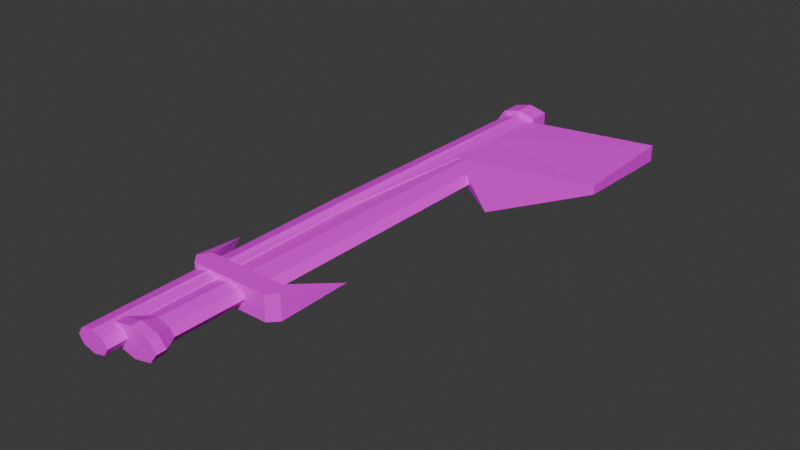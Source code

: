 # Source: gear.blend  (saved by Blender 5.2.45; exported with 4.5.12 LTS)
import bpy
from mathutils import Matrix  # noqa: F401  (used for matrix-valued properties, if any)

bpy.ops.wm.read_factory_settings(use_empty=True)
scene = bpy.context.scene
scene.name = 'Scene'

# ---- collections
col_collection = bpy.data.collections.new('Collection'); scene.collection.children.link(col_collection)

# ---- images (referenced by path relative to the original .blend; pixels are not part of the script)
import os
ASSET_DIR = os.environ.get("B2B_ASSET_DIR", "")  # directory of the original .blend (textures are referenced by path, not embedded)
HERE = os.path.dirname(os.path.abspath(__file__))  # packed textures are extracted next to this script under _unpacked/

def load_image(name, relpath, width, height, colorspace="sRGB"):
    """Load a texture the original file referenced (path relative to the .blend, or extracted next to this script)."""
    p = next((c for c in (os.path.join(HERE, relpath), os.path.join(ASSET_DIR, relpath)) if relpath and os.path.exists(c)), "")
    if p:
        img = bpy.data.images.load(p, check_existing=True)
        img.name = name
    else:  # same state as the original file: an image datablock whose file is absent (Cycles renders it pink)
        img = bpy.data.images.new(name, width, height)
        img.source = "FILE"
        img.filepath = "//" + (relpath or name)
    img.colorspace_settings.name = colorspace
    return img
img_dungeon_texture_png = load_image('dungeon-texture.png', 'dungeon-texture.png', 1024, 1024, 'sRGB')

# ---- materials (node trees are filled in below, after node groups)
mat_material = bpy.data.materials.new('Material')
mat_material.alpha_threshold = 0.0
mat_material.use_backface_culling_lightprobe_volume = False
mat_material.roughness = 0.5
mat_material.line_color = (0.0, 0.0, 0.0, 1.0)

# ---- material node trees
mat_material.use_nodes = True; mat_material.node_tree.nodes.clear()
_N = mat_material.node_tree.nodes; _L = mat_material.node_tree.links
n0 = _N.new('ShaderNodeOutputMaterial'); n0.name = 'Material Output'; n0.location = (200, 100)
n1 = _N.new('ShaderNodeBsdfPrincipled'); n1.name = 'Principled BSDF'; n1.location = (-200, 100)
n1.inputs[10].default_value = 0.005
n2 = _N.new('ShaderNodeTexImage'); n2.name = 'Image Texture'; n2.location = (-556, 39)
n2.image = img_dungeon_texture_png
n2.interpolation = 'Closest'
_L.new(n1.outputs[0], n0.inputs[0])
_L.new(n2.outputs[0], n1.inputs[0])
n0.is_active_output = True

# ---- world
world_world = bpy.data.worlds.new('World'); scene.world = world_world
world_world.use_nodes = True; world_world.node_tree.nodes.clear()
_N = world_world.node_tree.nodes; _L = world_world.node_tree.links
n0 = _N.new('ShaderNodeOutputWorld'); n0.name = 'World Output'; n0.location = (200, 100)
n1 = _N.new('ShaderNodeBackground'); n1.name = 'Background'; n1.location = (-200, 100)
n1.inputs[0].default_value = (0.05088, 0.05088, 0.05088, 1.0)
_L.new(n1.outputs[0], n0.inputs[0])
n0.is_active_output = True
world_world.color = (0.05088, 0.05088, 0.05088)
world_world.sun_shadow_jitter_overblur = 0.0

# ---- meshes
me_cylinder = bpy.data.meshes.new('Cylinder')
me_cylinder.from_pydata([(-0.000969, -0.01135, -10.17), (-0.000969, 0.5063, -1.997), (0.3651, 0.3547, -1.997), (0.5167, -0.01135, -1.997), (0.3399, -0.3399, -1.994), (-5.466e-09, -0.4807, -1.994), (-0.3399, -0.3399, -1.994), (-0.5187, -0.01135, -1.997), (-0.367, 0.3547, -1.997), (-0.000969, 0.5063, -7.856), (0.3651, 0.3547, -7.856), (0.5167, -0.01135, -7.856), (0.3399, -0.3399, -7.435), (-5.466e-09, -0.4807, -7.435), (-0.3399, -0.3399, -7.435), (-0.5187, -0.01135, -7.856), (-0.367, 0.3547, -7.856), (-0.897, -0.6775, -1.821), (-0.9671, 0.7184, -1.81), (-1.231, -0.01135, -3.014), (-1.231, -0.01135, -3.014), (0.9651, -0.7411, -1.81), (0.9651, 0.7184, -1.81), (1.229, -0.01135, -3.014), (1.229, -0.01135, -3.014), (0.7376, -0.6775, -2.021), (-0.7954, -0.7411, -2.026), (-0.7954, 0.7184, -2.026), (0.7935, 0.7184, -2.026), (-0.7954, -0.7411, -1.624), (0.7935, -0.7411, -1.624), (0.7935, 0.7184, -1.624), (-0.7954, 0.7184, -1.624), (-0.0009691, 0.8307, 0.07518), (0.3734, 0.5841, 0.07518), (-0.0009691, 0.5575, -1.67), (-0.0009691, 0.5575, -0.2232), (0.2519, 0.3909, -1.67), (0.2519, 0.3909, -0.2232), (0.3566, -0.01135, -1.67), (0.3566, -0.01135, -0.2232), (0.2519, -0.4136, -1.67), (0.2519, -0.4136, -0.2232), (-2.868e-08, -0.5281, -1.691), (-2.868e-08, -0.5281, -0.348), (-0.2348, -0.3734, -1.691), (-0.2348, -0.3734, -0.348), (-0.3586, -0.01135, -1.67), (-0.3586, -0.01135, -0.2232), (-0.2538, 0.3909, -1.67), (-0.2538, 0.3909, -0.2232), (0.5284, -0.01135, 0.07518), (0.3475, -0.5528, -0.0709), (-4.421e-08, -0.7818, -0.0709), (-0.3475, -0.5528, -0.0709), (-0.5303, -0.01135, 0.07518), (-0.3753, 0.5841, 0.07518), (-0.0009691, 0.8307, 0.2639), (-0.3753, 0.5841, 0.2639), (-0.5303, -0.01135, 0.2639), (-0.3753, -0.6068, 0.2639), (-0.0009691, -0.8534, 0.2639), (0.3734, -0.6068, 0.2639), (0.5284, -0.01135, 0.2639), (0.3734, 0.5841, 0.2639)], [], [(3, 11, 10, 2), (4, 12, 11, 3), (5, 13, 12, 4), (6, 14, 13, 5), (7, 15, 14, 6), (8, 16, 15, 7), (17, 18, 20, 19), (1, 9, 16, 8), (14, 15, 0), (15, 16, 0), (11, 12, 0), (10, 11, 0), (16, 9, 0), (13, 14, 0), (12, 13, 0), (9, 10, 0), (2, 10, 9, 1), (25, 28, 24, 23), (23, 24, 22, 21), (29, 32, 18, 17), (25, 23, 21, 30), (27, 20, 18, 32), (24, 28, 31, 22), (28, 27, 32, 31), (19, 26, 29, 17), (26, 25, 30, 29), (21, 22, 31, 30), (30, 31, 32, 29), (19, 20, 27, 26), (26, 27, 28, 25), (56, 55, 59, 58), (36, 50, 56, 33), (35, 36, 38, 37), (54, 53, 61, 60), (44, 42, 52, 53), (37, 38, 40, 39), (55, 54, 60, 59), (50, 48, 55, 56), (39, 40, 42, 41), (33, 56, 58, 57), (42, 40, 51, 52), (41, 42, 44, 43), (52, 51, 63, 62), (38, 36, 33, 34), (43, 44, 46, 45), (64, 57, 58, 59, 60, 61, 62, 63), (48, 46, 54, 55), (45, 46, 48, 47), (40, 38, 34, 51), (53, 52, 62, 61), (47, 48, 50, 49), (51, 34, 64, 63), (46, 44, 53, 54), (49, 50, 36, 35), (35, 37, 39, 41, 43, 45, 47, 49), (34, 33, 57, 64)])
_uv = me_cylinder.uv_layers.new(name='UVMap')
_uv.uv.foreach_set('vector', [0.1708, 0.5001, 0.1708, 0.7106, 0.1667, 0.7106, 0.1667, 0.5001, 0.1667, 0.5001, 0.1667, 0.7106, 0.1708, 0.7106, 0.1708, 0.5001, 0.1565, 0.5001, 0.1565, 0.7106, 0.1667, 0.7106, 0.1667, 0.5001, 0.1464, 0.5001, 0.1464, 0.7106, 0.1565, 0.7106, 0.1565, 0.5001, 0.1422, 0.5001, 0.1422, 0.7106, 0.1464, 0.7106, 0.1464, 0.5001, 0.1464, 0.5001, 0.1464, 0.7106, 0.1422, 0.7106, 0.1422, 0.5001, 0.1044, 0.9761, 0.1044, 0.9761, 0.1031, 0.9822, 0.1031, 0.9822, 0.1565, 0.5001, 0.1565, 0.7106, 0.1464, 0.7106, 0.1464, 0.5001, 0.1464, 0.7106, 0.1422, 0.7106, 0.1565, 0.7331, 0.1422, 0.7106, 0.1464, 0.7106, 0.1565, 0.7331, 0.1708, 0.7106, 0.1667, 0.7106, 0.1565, 0.7331, 0.1667, 0.7106, 0.1708, 0.7106, 0.1565, 0.7331, 0.1464, 0.7106, 0.1565, 0.7106, 0.1565, 0.7331, 0.1565, 0.7106, 0.1464, 0.7106, 0.1565, 0.7331, 0.1667, 0.7106, 0.1565, 0.7106, 0.1565, 0.7331, 0.1565, 0.7106, 0.1667, 0.7106, 0.1565, 0.7331, 0.1667, 0.5001, 0.1667, 0.7106, 0.1565, 0.7106, 0.1565, 0.5001, 0.1133, 0.9772, 0.1133, 0.9772, 0.1155, 0.9822, 0.1155, 0.9822, 0.1155, 0.9822, 0.1155, 0.9822, 0.1142, 0.9761, 0.1142, 0.9761, 0.1053, 0.9751, 0.1053, 0.9751, 0.1044, 0.9761, 0.1044, 0.9761, 0.1133, 0.9772, 0.1155, 0.9822, 0.1142, 0.9761, 0.1133, 0.9751, 0.1053, 0.9772, 0.1031, 0.9822, 0.1044, 0.9761, 0.1053, 0.9751, 0.1155, 0.9822, 0.1133, 0.9772, 0.1133, 0.9751, 0.1142, 0.9761, 0.1133, 0.9772, 0.1053, 0.9772, 0.1053, 0.9751, 0.1133, 0.9751, 0.1031, 0.9822, 0.1053, 0.9772, 0.1053, 0.9751, 0.1044, 0.9761, 0.1053, 0.9772, 0.1133, 0.9772, 0.1133, 0.9751, 0.1053, 0.9751, 0.1142, 0.9761, 0.1142, 0.9761, 0.1133, 0.9751, 0.1133, 0.9751, 0.1133, 0.9751, 0.1133, 0.9751, 0.1053, 0.9751, 0.1053, 0.9751, 0.1031, 0.9822, 0.1031, 0.9822, 0.1053, 0.9772, 0.1053, 0.9772, 0.1053, 0.9772, 0.1053, 0.9772, 0.1133, 0.9772, 0.1133, 0.9772, 0.2068, 0.5132, 0.2018, 0.5132, 0.2018, 0.5014, 0.2068, 0.5014, 0.219, 0.532, 0.2084, 0.532, 0.2068, 0.5132, 0.219, 0.5132, 0.219, 0.6561, 0.219, 0.532, 0.2295, 0.532, 0.2295, 0.6561, 0.2068, 0.5132, 0.219, 0.5132, 0.219, 0.5014, 0.2068, 0.5014, 0.219, 0.532, 0.2295, 0.532, 0.2311, 0.5132, 0.219, 0.5132, 0.2295, 0.6561, 0.2295, 0.532, 0.2339, 0.532, 0.2339, 0.6561, 0.2018, 0.5132, 0.2068, 0.5132, 0.2068, 0.5014, 0.2018, 0.5014, 0.2084, 0.532, 0.2041, 0.532, 0.2018, 0.5132, 0.2068, 0.5132, 0.2339, 0.6561, 0.2339, 0.532, 0.2295, 0.532, 0.2295, 0.6561, 0.219, 0.5132, 0.2068, 0.5132, 0.2068, 0.5014, 0.219, 0.5014, 0.2295, 0.532, 0.2339, 0.532, 0.2362, 0.5132, 0.2311, 0.5132, 0.2295, 0.6561, 0.2295, 0.532, 0.219, 0.532, 0.219, 0.6561, 0.2311, 0.5132, 0.2362, 0.5132, 0.2362, 0.5014, 0.2311, 0.5014, 0.2295, 0.532, 0.219, 0.532, 0.219, 0.5132, 0.2311, 0.5132, 0.219, 0.6561, 0.219, 0.532, 0.2084, 0.532, 0.2084, 0.6561, 0.1129, 0.9894, 0.1081, 0.9894, 0.1034, 0.9894, 0.1014, 0.9894, 0.1034, 0.9894, 0.1081, 0.9894, 0.1129, 0.9894, 0.1148, 0.9894, 0.2041, 0.532, 0.2084, 0.532, 0.2068, 0.5132, 0.2018, 0.5132, 0.2084, 0.6561, 0.2084, 0.532, 0.2041, 0.532, 0.2041, 0.6561, 0.2339, 0.532, 0.2295, 0.532, 0.2311, 0.5132, 0.2362, 0.5132, 0.219, 0.5132, 0.2311, 0.5132, 0.2311, 0.5014, 0.219, 0.5014, 0.2041, 0.6561, 0.2041, 0.532, 0.2084, 0.532, 0.2084, 0.6561, 0.2362, 0.5132, 0.2311, 0.5132, 0.2311, 0.5014, 0.2362, 0.5014, 0.2084, 0.532, 0.219, 0.532, 0.219, 0.5132, 0.2068, 0.5132, 0.2084, 0.6561, 0.2084, 0.532, 0.219, 0.532, 0.219, 0.6561, 0.75, 0.49, 0.9197, 0.4197, 0.99, 0.25, 0.9197, 0.08029, 0.75, 0.01, 0.5803, 0.08029, 0.51, 0.25, 0.5803, 0.4197, 0.2311, 0.5132, 0.219, 0.5132, 0.219, 0.5014, 0.2311, 0.5014])
me_cylinder.materials.append(mat_material)
me_cylinder.update()
me_cylinder_001 = bpy.data.meshes.new('Cylinder.001')
me_cylinder_001.from_pydata([(-0.7386, 16.46, 0.3867), (-0.7386, -1.0, 0.3343), (-1.186, 16.46, 0.2735), (-1.125, -1.0, 0.2364), (-1.371, 16.46, 7.916e-09), (-1.286, -1.0, -1.863e-09), (-1.186, 16.46, -0.2735), (-1.125, -1.0, -0.2364), (-0.7386, 16.46, -0.3867), (-0.7386, -1.0, -0.3343), (-0.2912, 16.46, -0.2735), (-0.3518, -1.0, -0.2364), (-1.554, 16.51, 0.03255), (-0.1916, -1.0, -1.863e-09), (-0.2912, 16.46, 0.2735), (-0.3518, -1.0, 0.2364), (-0.6479, 7.702, 0.2615), (-0.4653, 7.702, -0.007804), (-0.6479, 7.702, -0.2771), (-0.8033, 7.724, -0.3823), (-1.244, 7.724, -0.2708), (-1.427, 7.724, -0.001442), (-1.244, 7.724, 0.2679), (-0.8033, 7.724, 0.3795), (-0.7386, 17.01, -0.3867), (-1.186, 17.01, -0.2735), (-1.371, 17.01, -8.154e-07), (-1.186, 17.01, 0.2735), (-0.2903, 12.52, -0.2753), (-0.2856, 12.59, -0.003902), (-0.2903, 12.52, 0.2675), (-0.7386, 17.01, 0.3867), (3.942, 17.29, -0.2735), (3.942, 17.29, 0.2735), (2.316, 10.39, -0.003902), (-1.311, 16.51, 0.3906), (-0.7255, 16.51, 0.5389), (-0.2912, 17.01, 0.2735), (-0.2908, 14.43, -0.2743), (-0.2908, 14.43, 0.2707), (-0.2912, 17.01, -0.2735), (3.959, 13.69, -0.1506), (3.959, 13.69, 0.1471), (-1.311, 16.51, -0.3255), (-0.7255, 17.24, 0.5389), (-0.7255, 16.51, -0.4738), (-0.1397, 17.24, -0.3255), (-0.1397, 16.51, -0.3255), (-1.311, 17.24, -0.3255), (-0.7255, 17.24, -0.4738), (-0.1397, 16.51, 0.3906), (-1.311, 17.24, 0.3906), (-1.554, 17.24, 0.03255), (-0.1397, 17.24, 0.3906)], [], [(23, 22, 3, 1), (22, 21, 5, 3), (21, 20, 7, 5), (20, 19, 9, 7), (19, 18, 11, 9), (18, 17, 13, 11), (3, 5, 7, 9, 11, 13, 15, 1), (17, 16, 15, 13), (16, 23, 1, 15), (31, 37, 40, 24, 25, 26, 27), (14, 50, 36, 0), (0, 2, 22, 23), (2, 4, 21, 22), (4, 6, 20, 21), (6, 8, 19, 20), (28, 29, 17, 18), (29, 30, 16, 17), (8, 10, 38, 28, 18, 19), (14, 0, 23, 16, 30, 39), (32, 10, 14, 33), (41, 42, 34), (4, 12, 43, 6), (26, 52, 51, 27), (8, 45, 47, 10), (10, 47, 50, 14), (25, 48, 52, 26), (39, 42, 33, 14), (38, 10, 32, 41), (28, 34, 30), (28, 38, 41, 34), (30, 34, 42, 39), (47, 46, 53, 50), (45, 49, 46, 47), (50, 53, 44, 36), (36, 44, 51, 35), (12, 52, 48, 43), (32, 33, 42, 41), (43, 48, 49, 45), (40, 46, 49, 24), (35, 51, 52, 12), (0, 36, 35, 2), (24, 49, 48, 25), (27, 51, 44, 31), (37, 53, 46, 40), (6, 43, 45, 8), (31, 44, 53, 37), (2, 35, 12, 4)])
_uv = me_cylinder_001.uv_layers.new(name='UVMap')
_uv.uv.foreach_set('vector', [0.2662, 0.6209, 0.272, 0.6213, 0.2722, 0.5022, 0.267, 0.5016, 0.272, 0.6213, 0.2741, 0.6221, 0.2741, 0.5037, 0.2722, 0.5022, 0.2741, 0.6221, 0.2714, 0.6229, 0.2717, 0.5051, 0.2741, 0.5037, 0.2714, 0.6229, 0.2656, 0.6231, 0.2664, 0.5057, 0.2717, 0.5051, 0.2656, 0.6231, 0.2636, 0.6225, 0.2614, 0.505, 0.2664, 0.5057, 0.2636, 0.6225, 0.2614, 0.6217, 0.2594, 0.5035, 0.2614, 0.505, 0.2722, 0.5022, 0.2741, 0.5037, 0.2717, 0.5051, 0.2664, 0.5057, 0.2614, 0.505, 0.2594, 0.5035, 0.2617, 0.5021, 0.267, 0.5016, 0.2614, 0.6217, 0.2641, 0.6209, 0.2617, 0.5021, 0.2594, 0.5035, 0.2641, 0.6209, 0.2662, 0.6209, 0.267, 0.5016, 0.2617, 0.5021, 0.2636, 0.7449, 0.2576, 0.7448, 0.2573, 0.7446, 0.263, 0.7447, 0.2689, 0.7447, 0.2715, 0.7449, 0.2694, 0.7449, 0.2577, 0.7375, 0.2558, 0.7382, 0.2636, 0.7383, 0.2637, 0.7376, 0.2637, 0.7376, 0.2695, 0.7376, 0.272, 0.6213, 0.2662, 0.6209, 0.2695, 0.7376, 0.2716, 0.7376, 0.2741, 0.6221, 0.272, 0.6213, 0.2716, 0.7376, 0.269, 0.7376, 0.2714, 0.6229, 0.2741, 0.6221, 0.269, 0.7376, 0.2631, 0.7375, 0.2656, 0.6231, 0.2714, 0.6229, 0.2581, 0.6861, 0.2582, 0.6867, 0.2614, 0.6217, 0.2636, 0.6225, 0.2582, 0.6867, 0.2584, 0.6854, 0.2641, 0.6209, 0.2614, 0.6217, 0.2631, 0.7375, 0.2574, 0.7374, 0.2577, 0.7111, 0.2581, 0.6861, 0.2636, 0.6225, 0.2656, 0.6231, 0.2577, 0.7375, 0.2637, 0.7376, 0.2662, 0.6209, 0.2641, 0.6209, 0.2584, 0.6854, 0.2581, 0.7107, 0.03703, 0.7101, 0.1133, 0.6925, 0.113, 0.6921, 0.03535, 0.7101, 0.01879, 0.6274, 0.01772, 0.6266, 0.05835, 0.5545, 0.2716, 0.7376, 0.2741, 0.7384, 0.2705, 0.7383, 0.269, 0.7376, 0.2715, 0.7449, 0.2739, 0.7478, 0.2711, 0.7479, 0.2694, 0.7449, 0.2631, 0.7375, 0.2628, 0.7382, 0.2554, 0.7381, 0.2574, 0.7374, 0.2574, 0.7374, 0.2554, 0.7381, 0.2558, 0.7382, 0.2577, 0.7375, 0.2689, 0.7447, 0.2704, 0.7477, 0.2739, 0.7478, 0.2715, 0.7449, 0.1142, 0.6451, 0.01772, 0.6266, 0.03535, 0.7101, 0.113, 0.6921, 0.1144, 0.6463, 0.1133, 0.6925, 0.03703, 0.7101, 0.01879, 0.6274, 0.1155, 0.6036, 0.05835, 0.5545, 0.1152, 0.6017, 0.1155, 0.6036, 0.1144, 0.6463, 0.01879, 0.6274, 0.05835, 0.5545, 0.1152, 0.6017, 0.05835, 0.5545, 0.01772, 0.6266, 0.1142, 0.6451, 0.2554, 0.7381, 0.2552, 0.7475, 0.2557, 0.7478, 0.2558, 0.7382, 0.2628, 0.7382, 0.2627, 0.7475, 0.2552, 0.7475, 0.2554, 0.7381, 0.2558, 0.7382, 0.2557, 0.7478, 0.2635, 0.7479, 0.2636, 0.7383, 0.2636, 0.7383, 0.2635, 0.7479, 0.2711, 0.7479, 0.2712, 0.7384, 0.2741, 0.7384, 0.2739, 0.7478, 0.2704, 0.7477, 0.2705, 0.7383, 0.03703, 0.7101, 0.03535, 0.7101, 0.01772, 0.6266, 0.01879, 0.6274, 0.2705, 0.7383, 0.2704, 0.7477, 0.2627, 0.7475, 0.2628, 0.7382, 0.2573, 0.7446, 0.2552, 0.7475, 0.2627, 0.7475, 0.263, 0.7447, 0.2712, 0.7384, 0.2711, 0.7479, 0.2739, 0.7478, 0.2741, 0.7384, 0.2637, 0.7376, 0.2636, 0.7383, 0.2712, 0.7384, 0.2695, 0.7376, 0.263, 0.7447, 0.2627, 0.7475, 0.2704, 0.7477, 0.2689, 0.7447, 0.2694, 0.7449, 0.2711, 0.7479, 0.2635, 0.7479, 0.2636, 0.7449, 0.2576, 0.7448, 0.2557, 0.7478, 0.2552, 0.7475, 0.2573, 0.7446, 0.269, 0.7376, 0.2705, 0.7383, 0.2628, 0.7382, 0.2631, 0.7375, 0.2636, 0.7449, 0.2635, 0.7479, 0.2557, 0.7478, 0.2576, 0.7448, 0.2695, 0.7376, 0.2712, 0.7384, 0.2741, 0.7384, 0.2716, 0.7376])
me_cylinder_001.materials.append(mat_material)
me_cylinder_001.update()

# ---- objects
ob_sword = bpy.data.objects.new('Sword', me_cylinder)
ob_axe = bpy.data.objects.new('Axe', me_cylinder_001)

# ---- transforms, parenting, visibility, modifiers, constraints
ob_sword.location = (0.0, 0.0, 0.0)
ob_sword.rotation_euler = (1.571, -0.0, 0.0)
ob_sword.scale = (0.09801, 0.03369, 0.09801)
ob_axe.location = (0.0, 0.0, 0.0)
ob_axe.scale = (0.06112, 0.06112, 0.06112)

# ---- collection membership
col_collection.objects.link(ob_sword)
col_collection.objects.link(ob_axe)

# ---- scene / render settings (as saved in the file)
scene.frame_start = 1; scene.frame_end = 250; scene.frame_set(1)
scene.render.engine = 'BLENDER_EEVEE_NEXT'
scene.render.bake_bias = 0.0
scene.render.bake_samples = 0
scene.render.compositor_device = 'GPU'
scene.eevee.use_volume_custom_range = False
scene.eevee.fast_gi_thickness_near = 0.1
scene.eevee.fast_gi_thickness_far = 0.0
scene.eevee.ray_tracing_options.screen_trace_thickness = 0.1
bpy.context.view_layer.update()

# ---- added for rendering (the .blend has no active camera and no usable light): camera, sun
cam_auto = bpy.data.cameras.new('AutoCamera')
cam_auto.lens = 50.0
cam_auto.sensor_width = 36.0
cam_auto.clip_end = 1000.0
ob_auto_camera = bpy.data.objects.new('AutoCamera', cam_auto)
scene.collection.objects.link(ob_auto_camera)
ob_auto_camera.location = (1.14949, -0.808789, 0.873062)
ob_auto_camera.rotation_euler = (1.09748, -7.21219e-08, 0.694738)
scene.camera = ob_auto_camera
light_auto_sun = bpy.data.lights.new('AutoSun', 'SUN')
light_auto_sun.energy = 3.0
light_auto_sun.angle = 0.0523599
ob_auto_sun = bpy.data.objects.new('AutoSun', light_auto_sun)
scene.collection.objects.link(ob_auto_sun)
ob_auto_sun.rotation_euler = (0.872665, 0.174533, 0.523599)
bpy.context.view_layer.update()
